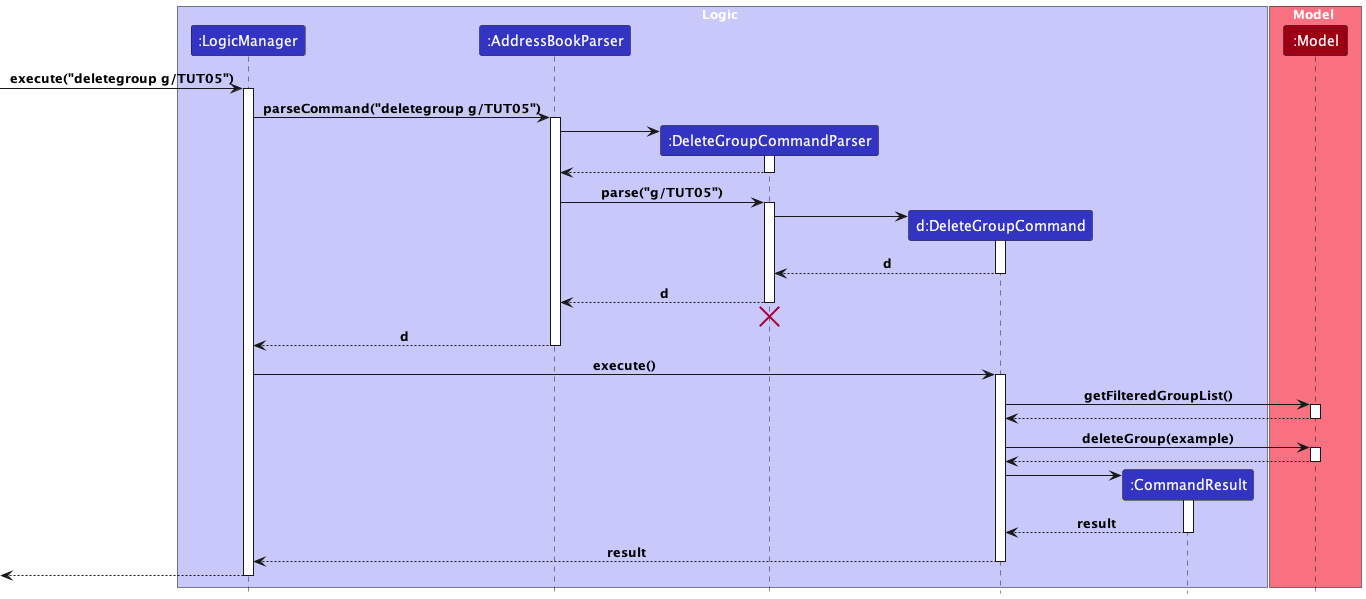

The diagram above was rendered by PlantUML. Its source (embedded in the PNG):
@startuml
!include style.puml

box Logic LOGIC_COLOR_T1
participant ":LogicManager" as LogicManager LOGIC_COLOR
participant ":AddressBookParser" as AddressBookParser LOGIC_COLOR
participant ":DeleteGroupCommandParser" as DeleteGroupCommandParser LOGIC_COLOR
participant "d:DeleteGroupCommand" as DeleteGroupCommand LOGIC_COLOR
participant ":CommandResult" as CommandResult LOGIC_COLOR
end box

box Model MODEL_COLOR_T1
participant ":Model" as Model MODEL_COLOR
end box

[-> LogicManager : execute("deletegroup g/TUT05")
activate LogicManager

LogicManager -> AddressBookParser : parseCommand("deletegroup g/TUT05")
activate AddressBookParser

create DeleteGroupCommandParser
AddressBookParser -> DeleteGroupCommandParser
activate DeleteGroupCommandParser

DeleteGroupCommandParser --> AddressBookParser
deactivate DeleteGroupCommandParser

AddressBookParser -> DeleteGroupCommandParser : parse("g/TUT05")
activate DeleteGroupCommandParser

create DeleteGroupCommand
DeleteGroupCommandParser -> DeleteGroupCommand
activate DeleteGroupCommand

DeleteGroupCommand --> DeleteGroupCommandParser : d
deactivate DeleteGroupCommand

DeleteGroupCommandParser --> AddressBookParser : d
deactivate DeleteGroupCommandParser

DeleteGroupCommandParser -[hidden]-> AddressBookParser
destroy DeleteGroupCommandParser

AddressBookParser --> LogicManager : d
deactivate AddressBookParser

LogicManager -> DeleteGroupCommand : execute()
activate DeleteGroupCommand

DeleteGroupCommand -> Model : getFilteredGroupList()
activate Model

Model --> DeleteGroupCommand
deactivate Model

DeleteGroupCommand -> Model : deleteGroup(example)
activate Model

Model --> DeleteGroupCommand
deactivate Model

create CommandResult
DeleteGroupCommand -> CommandResult
activate CommandResult

CommandResult --> DeleteGroupCommand : result
deactivate CommandResult

DeleteGroupCommand --> LogicManager : result
deactivate DeleteGroupCommand

[<--LogicManager
deactivate LogicManager
@enduml